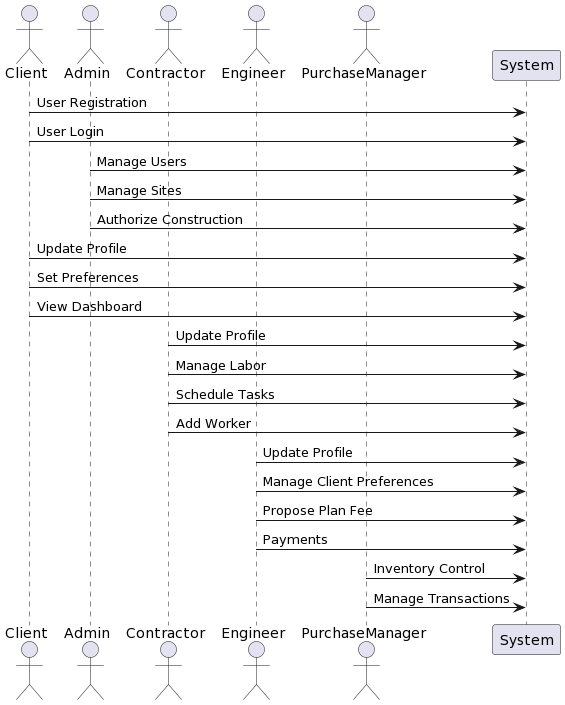

The diagram above was rendered by PlantUML. Its source (embedded in the PNG):
@startuml
actor Client
actor Admin
actor Contractor
actor Engineer
actor PurchaseManager
participant "System" as System

Client -> System: User Registration
Client -> System: User Login
Admin -> System: Manage Users
Admin -> System: Manage Sites
Admin -> System: Authorize Construction
Client -> System: Update Profile
Client -> System: Set Preferences
Client -> System: View Dashboard
Contractor -> System: Update Profile
Contractor -> System: Manage Labor
Contractor -> System: Schedule Tasks
Contractor -> System: Add Worker
Engineer -> System: Update Profile
Engineer -> System: Manage Client Preferences
Engineer -> System: Propose Plan Fee
Engineer -> System: Payments
PurchaseManager -> System: Inventory Control
PurchaseManager -> System: Manage Transactions
@enduml